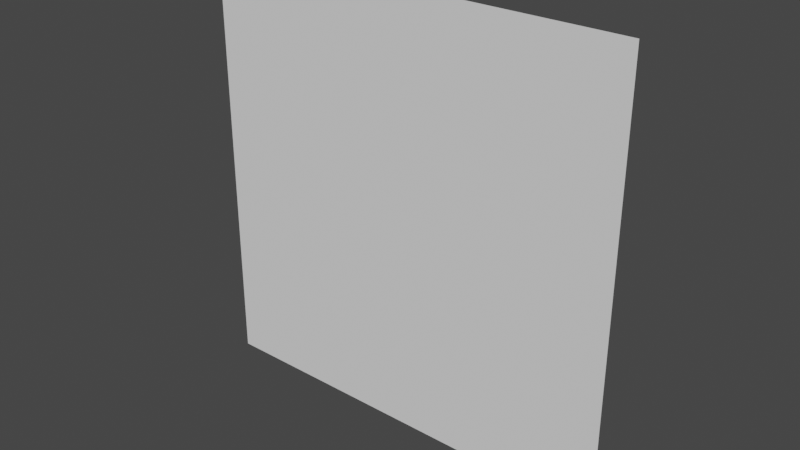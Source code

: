 # Source: GridTile.blend  (saved by Blender 3.2.14; exported with 4.5.12 LTS)
import bpy
from mathutils import Matrix  # noqa: F401  (used for matrix-valued properties, if any)

bpy.ops.wm.read_factory_settings(use_empty=True)
scene = bpy.context.scene
scene.name = 'Scene'

# ---- collections
col_collection = bpy.data.collections.new('Collection'); scene.collection.children.link(col_collection)

# ---- world
world_world = bpy.data.worlds.new('World'); scene.world = world_world
world_world.use_nodes = True; world_world.node_tree.nodes.clear()
_N = world_world.node_tree.nodes; _L = world_world.node_tree.links
n0 = _N.new('ShaderNodeOutputWorld'); n0.name = 'World Output'; n0.location = (300, 300)
n1 = _N.new('ShaderNodeBackground'); n1.name = 'Background'; n1.location = (10, 300)
n1.inputs[0].default_value = (0.05088, 0.05088, 0.05088, 1.0)
_L.new(n1.outputs[0], n0.inputs[0])
n0.is_active_output = True
world_world.color = (0.05088, 0.05088, 0.05088)
world_world.use_sun_shadow = False
world_world.sun_shadow_jitter_overblur = 0.0

# ---- meshes
me_plane = bpy.data.meshes.new('Plane')
me_plane.from_pydata([(0.0, 0.0, 0.0), (8.742e-08, -4.371e-08, 1.0), (-1.0, 0.0, 8.742e-08), (-1.0, -4.371e-08, 1.0)], [], [(3, 1, 0, 2)])
_uv = me_plane.uv_layers.new(name='UVMap')
_uv.uv.foreach_set('vector', [0.625, 0.5, 0.875, 0.5, 0.875, 0.75, 0.625, 0.75])
me_plane.update()

# ---- objects
ob_plane = bpy.data.objects.new('Plane', me_plane)

# ---- transforms, parenting, visibility, modifiers, constraints
ob_plane.location = (0.0, 0.0, 0.0)

# ---- collection membership
col_collection.objects.link(ob_plane)

# ---- scene / render settings (as saved in the file)
scene.frame_start = 1; scene.frame_end = 250; scene.frame_set(1)
scene.render.engine = 'BLENDER_EEVEE_NEXT'
scene.cycles.sampling_pattern = 'TABULATED_SOBOL'
scene.cycles.use_light_tree = False
scene.view_settings.view_transform = 'Filmic'
bpy.context.view_layer.update()

# ---- added for rendering (the .blend has no active camera and no usable light): camera, sun
cam_auto = bpy.data.cameras.new('AutoCamera')
cam_auto.lens = 50.0
cam_auto.sensor_width = 36.0
cam_auto.clip_end = 1000.0
ob_auto_camera = bpy.data.objects.new('AutoCamera', cam_auto)
scene.collection.objects.link(ob_auto_camera)
ob_auto_camera.location = (0.808465, -1.57016, 1.54677)
ob_auto_camera.rotation_euler = (1.09748, -7.21219e-08, 0.694738)
scene.camera = ob_auto_camera
light_auto_sun = bpy.data.lights.new('AutoSun', 'SUN')
light_auto_sun.energy = 3.0
light_auto_sun.angle = 0.0523599
ob_auto_sun = bpy.data.objects.new('AutoSun', light_auto_sun)
scene.collection.objects.link(ob_auto_sun)
ob_auto_sun.rotation_euler = (0.872665, 0.174533, 0.523599)
bpy.context.view_layer.update()
